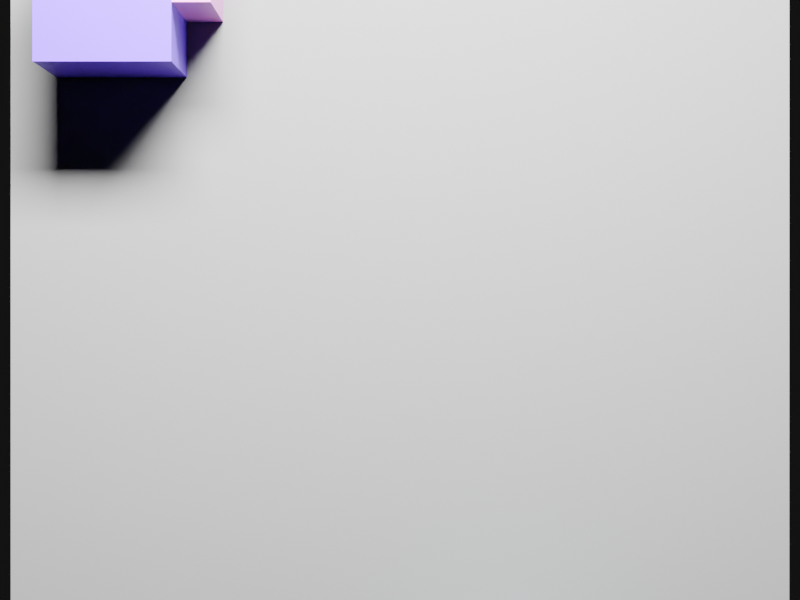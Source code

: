 # Source: Conveyer_v1.blend  (saved by Blender 5.0.119; exported with 4.5.12 LTS)
import bpy
from mathutils import Matrix  # noqa: F401  (used for matrix-valued properties, if any)

bpy.ops.wm.read_factory_settings(use_empty=True)
scene = bpy.context.scene
scene.name = 'Scene'

# ---- collections
col_collection = bpy.data.collections.new('Collection'); scene.collection.children.link(col_collection)

# ---- materials (node trees are filled in below, after node groups)
mat_conveyor_material = bpy.data.materials.new('Conveyor_Material')
mat_box_material_000 = bpy.data.materials.new('Box_Material_000')
mat_box_material_001 = bpy.data.materials.new('Box_Material_001')
mat_box_material_002 = bpy.data.materials.new('Box_Material_002')
mat_box_material_003 = bpy.data.materials.new('Box_Material_003')
mat_box_material_004 = bpy.data.materials.new('Box_Material_004')
mat_box_material_005 = bpy.data.materials.new('Box_Material_005')
mat_box_material_006 = bpy.data.materials.new('Box_Material_006')
mat_box_material_007 = bpy.data.materials.new('Box_Material_007')
mat_box_material_008 = bpy.data.materials.new('Box_Material_008')

# ---- material node trees
mat_conveyor_material.use_nodes = True; mat_conveyor_material.node_tree.nodes.clear()
_N = mat_conveyor_material.node_tree.nodes; _L = mat_conveyor_material.node_tree.links
n0 = _N.new('ShaderNodeBsdfPrincipled'); n0.name = 'Principled BSDF'; n0.location = (-200, 100)
n0.inputs[0].default_value = (0.2, 0.2, 0.2, 1.0)
n0.inputs[2].default_value = 0.7
n1 = _N.new('ShaderNodeOutputMaterial'); n1.name = 'Material Output'; n1.location = (200, 100)
_L.new(n0.outputs[0], n1.inputs[0])
n1.is_active_output = True
mat_box_material_000.use_nodes = True; mat_box_material_000.node_tree.nodes.clear()
_N = mat_box_material_000.node_tree.nodes; _L = mat_box_material_000.node_tree.links
n0 = _N.new('ShaderNodeBsdfPrincipled'); n0.name = 'Principled BSDF'; n0.location = (-200, 100)
n0.inputs[0].default_value = (0.8413, 0.1998, 0.7564, 1.0)
n0.inputs[1].default_value = 0.1
n0.inputs[2].default_value = 0.4
n1 = _N.new('ShaderNodeOutputMaterial'); n1.name = 'Material Output'; n1.location = (200, 100)
_L.new(n0.outputs[0], n1.inputs[0])
n1.is_active_output = True
mat_box_material_001.use_nodes = True; mat_box_material_001.node_tree.nodes.clear()
_N = mat_box_material_001.node_tree.nodes; _L = mat_box_material_001.node_tree.links
n0 = _N.new('ShaderNodeBsdfPrincipled'); n0.name = 'Principled BSDF'; n0.location = (-200, 100)
n0.inputs[0].default_value = (0.8715, 0.5404, 0.3016, 1.0)
n0.inputs[1].default_value = 0.1
n0.inputs[2].default_value = 0.4
n1 = _N.new('ShaderNodeOutputMaterial'); n1.name = 'Material Output'; n1.location = (200, 100)
_L.new(n0.outputs[0], n1.inputs[0])
n1.is_active_output = True
mat_box_material_002.use_nodes = True; mat_box_material_002.node_tree.nodes.clear()
_N = mat_box_material_002.node_tree.nodes; _L = mat_box_material_002.node_tree.links
n0 = _N.new('ShaderNodeBsdfPrincipled'); n0.name = 'Principled BSDF'; n0.location = (-200, 100)
n0.inputs[0].default_value = (0.0921, 0.3992, 0.6019, 1.0)
n0.inputs[1].default_value = 0.1
n0.inputs[2].default_value = 0.4
n1 = _N.new('ShaderNodeOutputMaterial'); n1.name = 'Material Output'; n1.location = (200, 100)
_L.new(n0.outputs[0], n1.inputs[0])
n1.is_active_output = True
mat_box_material_003.use_nodes = True; mat_box_material_003.node_tree.nodes.clear()
_N = mat_box_material_003.node_tree.nodes; _L = mat_box_material_003.node_tree.links
n0 = _N.new('ShaderNodeBsdfPrincipled'); n0.name = 'Principled BSDF'; n0.location = (-200, 100)
n0.inputs[0].default_value = (0.2267, 0.5247, 0.5874, 1.0)
n0.inputs[1].default_value = 0.1
n0.inputs[2].default_value = 0.4
n1 = _N.new('ShaderNodeOutputMaterial'); n1.name = 'Material Output'; n1.location = (200, 100)
_L.new(n0.outputs[0], n1.inputs[0])
n1.is_active_output = True
mat_box_material_004.use_nodes = True; mat_box_material_004.node_tree.nodes.clear()
_N = mat_box_material_004.node_tree.nodes; _L = mat_box_material_004.node_tree.links
n0 = _N.new('ShaderNodeBsdfPrincipled'); n0.name = 'Principled BSDF'; n0.location = (-200, 100)
n0.inputs[0].default_value = (0.5917, 0.1205, 0.07943, 1.0)
n0.inputs[1].default_value = 0.1
n0.inputs[2].default_value = 0.4
n1 = _N.new('ShaderNodeOutputMaterial'); n1.name = 'Material Output'; n1.location = (200, 100)
_L.new(n0.outputs[0], n1.inputs[0])
n1.is_active_output = True
mat_box_material_005.use_nodes = True; mat_box_material_005.node_tree.nodes.clear()
_N = mat_box_material_005.node_tree.nodes; _L = mat_box_material_005.node_tree.links
n0 = _N.new('ShaderNodeBsdfPrincipled'); n0.name = 'Principled BSDF'; n0.location = (-200, 100)
n0.inputs[0].default_value = (0.5982, 0.9241, 0.2591, 1.0)
n0.inputs[1].default_value = 0.1
n0.inputs[2].default_value = 0.4
n1 = _N.new('ShaderNodeOutputMaterial'); n1.name = 'Material Output'; n1.location = (200, 100)
_L.new(n0.outputs[0], n1.inputs[0])
n1.is_active_output = True
mat_box_material_006.use_nodes = True; mat_box_material_006.node_tree.nodes.clear()
_N = mat_box_material_006.node_tree.nodes; _L = mat_box_material_006.node_tree.links
n0 = _N.new('ShaderNodeBsdfPrincipled'); n0.name = 'Principled BSDF'; n0.location = (-200, 100)
n0.inputs[0].default_value = (0.1434, 0.519, 0.4144, 1.0)
n0.inputs[1].default_value = 0.1
n0.inputs[2].default_value = 0.4
n1 = _N.new('ShaderNodeOutputMaterial'); n1.name = 'Material Output'; n1.location = (200, 100)
_L.new(n0.outputs[0], n1.inputs[0])
n1.is_active_output = True
mat_box_material_007.use_nodes = True; mat_box_material_007.node_tree.nodes.clear()
_N = mat_box_material_007.node_tree.nodes; _L = mat_box_material_007.node_tree.links
n0 = _N.new('ShaderNodeBsdfPrincipled'); n0.name = 'Principled BSDF'; n0.location = (-200, 100)
n0.inputs[0].default_value = (0.1769, 0.002389, 0.864, 1.0)
n0.inputs[1].default_value = 0.1
n0.inputs[2].default_value = 0.4
n1 = _N.new('ShaderNodeOutputMaterial'); n1.name = 'Material Output'; n1.location = (200, 100)
_L.new(n0.outputs[0], n1.inputs[0])
n1.is_active_output = True
mat_box_material_008.use_nodes = True; mat_box_material_008.node_tree.nodes.clear()
_N = mat_box_material_008.node_tree.nodes; _L = mat_box_material_008.node_tree.links
n0 = _N.new('ShaderNodeBsdfPrincipled'); n0.name = 'Principled BSDF'; n0.location = (-200, 100)
n0.inputs[0].default_value = (0.5013, 0.8213, 0.1877, 1.0)
n0.inputs[1].default_value = 0.1
n0.inputs[2].default_value = 0.4
n1 = _N.new('ShaderNodeOutputMaterial'); n1.name = 'Material Output'; n1.location = (200, 100)
_L.new(n0.outputs[0], n1.inputs[0])
n1.is_active_output = True

# ---- world
world_world = bpy.data.worlds.new('World'); scene.world = world_world
world_world.use_nodes = True; world_world.node_tree.nodes.clear()
_N = world_world.node_tree.nodes; _L = world_world.node_tree.links
n0 = _N.new('ShaderNodeOutputWorld'); n0.name = 'World Output'; n0.location = (200, 100)
n1 = _N.new('ShaderNodeBackground'); n1.name = 'Background'; n1.location = (-200, 100)
n1.inputs[0].default_value = (0.05, 0.05, 0.05, 1.0)
n1.inputs[1].default_value = 0.2
_L.new(n1.outputs[0], n0.inputs[0])
n0.is_active_output = True
world_world.color = (0.05088, 0.05088, 0.05088)
world_world.sun_shadow_jitter_overblur = 0.0

# ---- cameras
cam_camera_010 = bpy.data.cameras.new('Camera.010')
cam_camera_010.lens = 87.0
cam_camera_010.lens_unit = 'FOV'

# ---- lights
light_area_018 = bpy.data.lights.new('Area.018', 'AREA')
light_area_018.energy = 100.0
light_area_018.shape = 'RECTANGLE'
light_area_018.size = 0.54
light_area_018.size_y = 0.2

# ---- meshes
me_cube_091 = bpy.data.meshes.new('Cube.091')
me_cube_091.from_pydata([(-1.0, -0.3, -0.01), (-1.0, -0.3, 0.01), (-1.0, 0.3, -0.01), (-1.0, 0.3, 0.01), (1.0, -0.3, -0.01), (1.0, -0.3, 0.01), (1.0, 0.3, -0.01), (1.0, 0.3, 0.01)], [], [(0, 1, 3, 2), (2, 3, 7, 6), (6, 7, 5, 4), (4, 5, 1, 0), (2, 6, 4, 0), (7, 3, 1, 5)])
_uv = me_cube_091.uv_layers.new(name='UVMap')
_uv.uv.foreach_set('vector', [0.375, 0.0, 0.625, 0.0, 0.625, 0.25, 0.375, 0.25, 0.375, 0.25, 0.625, 0.25, 0.625, 0.5, 0.375, 0.5, 0.375, 0.5, 0.625, 0.5, 0.625, 0.75, 0.375, 0.75, 0.375, 0.75, 0.625, 0.75, 0.625, 1.0, 0.375, 1.0, 0.125, 0.5, 0.375, 0.5, 0.375, 0.75, 0.125, 0.75, 0.625, 0.5, 0.875, 0.5, 0.875, 0.75, 0.625, 0.75])
me_cube_091.materials.append(mat_conveyor_material)
me_cube_091.update()
me_cube_092 = bpy.data.meshes.new('Cube.092')
me_cube_092.from_pydata([(-0.01427, -0.2362, 0.01), (-0.01427, -0.2362, 0.11), (-0.01427, -0.1362, 0.01), (-0.01427, -0.1362, 0.11), (0.08573, -0.2362, 0.01), (0.08573, -0.2362, 0.11), (0.08573, -0.1362, 0.01), (0.08573, -0.1362, 0.11)], [], [(0, 1, 3, 2), (2, 3, 7, 6), (6, 7, 5, 4), (4, 5, 1, 0), (2, 6, 4, 0), (7, 3, 1, 5)])
_uv = me_cube_092.uv_layers.new(name='UVMap')
_uv.uv.foreach_set('vector', [0.375, 0.0, 0.625, 0.0, 0.625, 0.25, 0.375, 0.25, 0.375, 0.25, 0.625, 0.25, 0.625, 0.5, 0.375, 0.5, 0.375, 0.5, 0.625, 0.5, 0.625, 0.75, 0.375, 0.75, 0.375, 0.75, 0.625, 0.75, 0.625, 1.0, 0.375, 1.0, 0.125, 0.5, 0.375, 0.5, 0.375, 0.75, 0.125, 0.75, 0.625, 0.5, 0.875, 0.5, 0.875, 0.75, 0.625, 0.75])
me_cube_092.materials.append(mat_box_material_000)
me_cube_092.update()
me_cube_093 = bpy.data.meshes.new('Cube.093')
me_cube_093.from_pydata([(-0.3573, -0.03113, 0.0101), (-0.3573, -0.03113, 0.1101), (-0.3573, 0.06887, 0.0101), (-0.3573, 0.06887, 0.1101), (-0.2573, -0.03113, 0.0101), (-0.2573, -0.03113, 0.1101), (-0.2573, 0.06887, 0.0101), (-0.2573, 0.06887, 0.1101)], [], [(0, 1, 3, 2), (2, 3, 7, 6), (6, 7, 5, 4), (4, 5, 1, 0), (2, 6, 4, 0), (7, 3, 1, 5)])
_uv = me_cube_093.uv_layers.new(name='UVMap')
_uv.uv.foreach_set('vector', [0.375, 0.0, 0.625, 0.0, 0.625, 0.25, 0.375, 0.25, 0.375, 0.25, 0.625, 0.25, 0.625, 0.5, 0.375, 0.5, 0.375, 0.5, 0.625, 0.5, 0.625, 0.75, 0.375, 0.75, 0.375, 0.75, 0.625, 0.75, 0.625, 1.0, 0.375, 1.0, 0.125, 0.5, 0.375, 0.5, 0.375, 0.75, 0.125, 0.75, 0.625, 0.5, 0.875, 0.5, 0.875, 0.75, 0.625, 0.75])
me_cube_093.materials.append(mat_box_material_001)
me_cube_093.update()
me_cube_094 = bpy.data.meshes.new('Cube.094')
me_cube_094.from_pydata([(-0.1855, -0.142, 0.0102), (-0.1855, -0.142, 0.1102), (-0.1855, -0.04195, 0.0102), (-0.1855, -0.04195, 0.1102), (-0.08552, -0.142, 0.0102), (-0.08552, -0.142, 0.1102), (-0.08552, -0.04195, 0.0102), (-0.08552, -0.04195, 0.1102)], [], [(0, 1, 3, 2), (2, 3, 7, 6), (6, 7, 5, 4), (4, 5, 1, 0), (2, 6, 4, 0), (7, 3, 1, 5)])
_uv = me_cube_094.uv_layers.new(name='UVMap')
_uv.uv.foreach_set('vector', [0.375, 0.0, 0.625, 0.0, 0.625, 0.25, 0.375, 0.25, 0.375, 0.25, 0.625, 0.25, 0.625, 0.5, 0.375, 0.5, 0.375, 0.5, 0.625, 0.5, 0.625, 0.75, 0.375, 0.75, 0.375, 0.75, 0.625, 0.75, 0.625, 1.0, 0.375, 1.0, 0.125, 0.5, 0.375, 0.5, 0.375, 0.75, 0.125, 0.75, 0.625, 0.5, 0.875, 0.5, 0.875, 0.75, 0.625, 0.75])
me_cube_094.materials.append(mat_box_material_002)
me_cube_094.update()
me_cube_095 = bpy.data.meshes.new('Cube.095')
me_cube_095.from_pydata([(0.5908, 0.03094, 0.0103), (0.5908, 0.03094, 0.1103), (0.5908, 0.1309, 0.0103), (0.5908, 0.1309, 0.1103), (0.6908, 0.03094, 0.0103), (0.6908, 0.03094, 0.1103), (0.6908, 0.1309, 0.0103), (0.6908, 0.1309, 0.1103)], [], [(0, 1, 3, 2), (2, 3, 7, 6), (6, 7, 5, 4), (4, 5, 1, 0), (2, 6, 4, 0), (7, 3, 1, 5)])
_uv = me_cube_095.uv_layers.new(name='UVMap')
_uv.uv.foreach_set('vector', [0.375, 0.0, 0.625, 0.0, 0.625, 0.25, 0.375, 0.25, 0.375, 0.25, 0.625, 0.25, 0.625, 0.5, 0.375, 0.5, 0.375, 0.5, 0.625, 0.5, 0.625, 0.75, 0.375, 0.75, 0.375, 0.75, 0.625, 0.75, 0.625, 1.0, 0.375, 1.0, 0.125, 0.5, 0.375, 0.5, 0.375, 0.75, 0.125, 0.75, 0.625, 0.5, 0.875, 0.5, 0.875, 0.75, 0.625, 0.75])
me_cube_095.materials.append(mat_box_material_003)
me_cube_095.update()
me_cube_096 = bpy.data.meshes.new('Cube.096')
me_cube_096.from_pydata([(-0.7737, -0.1372, 0.0104), (-0.7737, -0.1372, 0.1104), (-0.7737, -0.03721, 0.0104), (-0.7737, -0.03721, 0.1104), (-0.6737, -0.1372, 0.0104), (-0.6737, -0.1372, 0.1104), (-0.6737, -0.03721, 0.0104), (-0.6737, -0.03721, 0.1104)], [], [(0, 1, 3, 2), (2, 3, 7, 6), (6, 7, 5, 4), (4, 5, 1, 0), (2, 6, 4, 0), (7, 3, 1, 5)])
_uv = me_cube_096.uv_layers.new(name='UVMap')
_uv.uv.foreach_set('vector', [0.375, 0.0, 0.625, 0.0, 0.625, 0.25, 0.375, 0.25, 0.375, 0.25, 0.625, 0.25, 0.625, 0.5, 0.375, 0.5, 0.375, 0.5, 0.625, 0.5, 0.625, 0.75, 0.375, 0.75, 0.375, 0.75, 0.625, 0.75, 0.625, 1.0, 0.375, 1.0, 0.125, 0.5, 0.375, 0.5, 0.375, 0.75, 0.125, 0.75, 0.625, 0.5, 0.875, 0.5, 0.875, 0.75, 0.625, 0.75])
me_cube_096.materials.append(mat_box_material_004)
me_cube_096.update()
me_cube_097 = bpy.data.meshes.new('Cube.097')
me_cube_097.from_pydata([(-0.656, 0.03961, 0.0105), (-0.656, 0.03961, 0.1105), (-0.656, 0.1396, 0.0105), (-0.656, 0.1396, 0.1105), (-0.556, 0.03961, 0.0105), (-0.556, 0.03961, 0.1105), (-0.556, 0.1396, 0.0105), (-0.556, 0.1396, 0.1105)], [], [(0, 1, 3, 2), (2, 3, 7, 6), (6, 7, 5, 4), (4, 5, 1, 0), (2, 6, 4, 0), (7, 3, 1, 5)])
_uv = me_cube_097.uv_layers.new(name='UVMap')
_uv.uv.foreach_set('vector', [0.375, 0.0, 0.625, 0.0, 0.625, 0.25, 0.375, 0.25, 0.375, 0.25, 0.625, 0.25, 0.625, 0.5, 0.375, 0.5, 0.375, 0.5, 0.625, 0.5, 0.625, 0.75, 0.375, 0.75, 0.375, 0.75, 0.625, 0.75, 0.625, 1.0, 0.375, 1.0, 0.125, 0.5, 0.375, 0.5, 0.375, 0.75, 0.125, 0.75, 0.625, 0.5, 0.875, 0.5, 0.875, 0.75, 0.625, 0.75])
me_cube_097.materials.append(mat_box_material_005)
me_cube_097.update()
me_cube_098 = bpy.data.meshes.new('Cube.098')
me_cube_098.from_pydata([(0.8261, 0.1678, 0.0106), (0.8261, 0.1678, 0.1106), (0.8261, 0.2678, 0.0106), (0.8261, 0.2678, 0.1106), (0.9261, 0.1678, 0.0106), (0.9261, 0.1678, 0.1106), (0.9261, 0.2678, 0.0106), (0.9261, 0.2678, 0.1106)], [], [(0, 1, 3, 2), (2, 3, 7, 6), (6, 7, 5, 4), (4, 5, 1, 0), (2, 6, 4, 0), (7, 3, 1, 5)])
_uv = me_cube_098.uv_layers.new(name='UVMap')
_uv.uv.foreach_set('vector', [0.375, 0.0, 0.625, 0.0, 0.625, 0.25, 0.375, 0.25, 0.375, 0.25, 0.625, 0.25, 0.625, 0.5, 0.375, 0.5, 0.375, 0.5, 0.625, 0.5, 0.625, 0.75, 0.375, 0.75, 0.375, 0.75, 0.625, 0.75, 0.625, 1.0, 0.375, 1.0, 0.125, 0.5, 0.375, 0.5, 0.375, 0.75, 0.125, 0.75, 0.625, 0.5, 0.875, 0.5, 0.875, 0.75, 0.625, 0.75])
me_cube_098.materials.append(mat_box_material_006)
me_cube_098.update()
me_cube_099 = bpy.data.meshes.new('Cube.099')
me_cube_099.from_pydata([(0.02855, -0.2643, 0.0107), (0.02855, -0.2643, 0.1107), (0.02855, -0.1643, 0.0107), (0.02855, -0.1643, 0.1107), (0.1285, -0.2643, 0.0107), (0.1285, -0.2643, 0.1107), (0.1285, -0.1643, 0.0107), (0.1285, -0.1643, 0.1107)], [], [(0, 1, 3, 2), (2, 3, 7, 6), (6, 7, 5, 4), (4, 5, 1, 0), (2, 6, 4, 0), (7, 3, 1, 5)])
_uv = me_cube_099.uv_layers.new(name='UVMap')
_uv.uv.foreach_set('vector', [0.375, 0.0, 0.625, 0.0, 0.625, 0.25, 0.375, 0.25, 0.375, 0.25, 0.625, 0.25, 0.625, 0.5, 0.375, 0.5, 0.375, 0.5, 0.625, 0.5, 0.625, 0.75, 0.375, 0.75, 0.375, 0.75, 0.625, 0.75, 0.625, 1.0, 0.375, 1.0, 0.125, 0.5, 0.375, 0.5, 0.375, 0.75, 0.125, 0.75, 0.625, 0.5, 0.875, 0.5, 0.875, 0.75, 0.625, 0.75])
me_cube_099.materials.append(mat_box_material_007)
me_cube_099.update()
me_cube_100 = bpy.data.meshes.new('Cube.100')
me_cube_100.from_pydata([(-0.4499, -0.2649, 0.0108), (-0.4499, -0.2649, 0.1108), (-0.4499, -0.1649, 0.0108), (-0.4499, -0.1649, 0.1108), (-0.3499, -0.2649, 0.0108), (-0.3499, -0.2649, 0.1108), (-0.3499, -0.1649, 0.0108), (-0.3499, -0.1649, 0.1108)], [], [(0, 1, 3, 2), (2, 3, 7, 6), (6, 7, 5, 4), (4, 5, 1, 0), (2, 6, 4, 0), (7, 3, 1, 5)])
_uv = me_cube_100.uv_layers.new(name='UVMap')
_uv.uv.foreach_set('vector', [0.375, 0.0, 0.625, 0.0, 0.625, 0.25, 0.375, 0.25, 0.375, 0.25, 0.625, 0.25, 0.625, 0.5, 0.375, 0.5, 0.375, 0.5, 0.625, 0.5, 0.625, 0.75, 0.375, 0.75, 0.375, 0.75, 0.625, 0.75, 0.625, 1.0, 0.375, 1.0, 0.125, 0.5, 0.375, 0.5, 0.375, 0.75, 0.125, 0.75, 0.625, 0.5, 0.875, 0.5, 0.875, 0.75, 0.625, 0.75])
me_cube_100.materials.append(mat_box_material_008)
me_cube_100.update()

# ---- objects
ob_conveyor_belt = bpy.data.objects.new('Conveyor_Belt', me_cube_091)
ob_box_000 = bpy.data.objects.new('Box_000', me_cube_092)
ob_box_001 = bpy.data.objects.new('Box_001', me_cube_093)
ob_box_002 = bpy.data.objects.new('Box_002', me_cube_094)
ob_box_003 = bpy.data.objects.new('Box_003', me_cube_095)
ob_box_004 = bpy.data.objects.new('Box_004', me_cube_096)
ob_box_005 = bpy.data.objects.new('Box_005', me_cube_097)
ob_box_006 = bpy.data.objects.new('Box_006', me_cube_098)
ob_box_007 = bpy.data.objects.new('Box_007', me_cube_099)
ob_box_008 = bpy.data.objects.new('Box_008', me_cube_100)
ob_conveyor_camera = bpy.data.objects.new('Conveyor_Camera', cam_camera_010)
ob_camera_target = bpy.data.objects.new('Camera_Target', None)
ob_light_strip = bpy.data.objects.new('Light_Strip', light_area_018)
ob_light_target = bpy.data.objects.new('Light_Target', None)

# ---- transforms, parenting, visibility, modifiers, constraints
ob_conveyor_belt.location = (-0.3, 0.0, 0.0)
ob_box_000.parent = ob_conveyor_belt
ob_box_000.location = (0.0, 0.0, 0.0)
ob_box_001.parent = ob_conveyor_belt
ob_box_001.location = (0.0, 0.0, 0.0)
ob_box_002.parent = ob_conveyor_belt
ob_box_002.location = (0.0, 0.0, 0.0)
ob_box_003.parent = ob_conveyor_belt
ob_box_003.location = (0.0, 0.0, 0.0)
ob_box_004.parent = ob_conveyor_belt
ob_box_004.location = (0.0, 0.0, 0.0)
ob_box_005.parent = ob_conveyor_belt
ob_box_005.location = (0.0, 0.0, 0.0)
ob_box_006.parent = ob_conveyor_belt
ob_box_006.location = (0.0, 0.0, 0.0)
ob_box_007.parent = ob_conveyor_belt
ob_box_007.location = (0.0, 0.0, 0.0)
ob_box_008.parent = ob_conveyor_belt
ob_box_008.location = (0.0, 0.0, 0.0)
ob_conveyor_camera.location = (0.0, 0.0, 1.5)
_c = ob_conveyor_camera.constraints.new('TRACK_TO'); _c.name = 'Track To'
_c.target = ob_camera_target
_c.up_axis = 'UP_X'
ob_camera_target.location = (0.0, 0.0, 0.05)
ob_light_strip.location = (-0.7071, 0.0, 0.7071)
_c = ob_light_strip.constraints.new('TRACK_TO'); _c.name = 'Track To'
_c.target = ob_light_target
ob_light_target.location = (0.0, 0.0, 0.05)
ob_light_target.hide_render = True

# ---- collection membership
col_collection.objects.link(ob_conveyor_belt)
col_collection.objects.link(ob_box_000)
col_collection.objects.link(ob_box_001)
col_collection.objects.link(ob_box_002)
col_collection.objects.link(ob_box_003)
col_collection.objects.link(ob_box_004)
col_collection.objects.link(ob_box_005)
col_collection.objects.link(ob_box_006)
col_collection.objects.link(ob_box_007)
col_collection.objects.link(ob_box_008)
col_collection.objects.link(ob_conveyor_camera)
col_collection.objects.link(ob_camera_target)
col_collection.objects.link(ob_light_strip)
col_collection.objects.link(ob_light_target)

# ---- scene / render settings (as saved in the file)
scene.camera = ob_conveyor_camera
scene.frame_start = 1; scene.frame_end = 100; scene.frame_set(36)
scene.render.engine = 'CYCLES'
scene.render.image_settings.color_mode = 'RGB'
scene.render.resolution_x = 640
scene.render.resolution_y = 480
scene.render.bake_bias = 0.0
scene.render.bake_samples = 0
scene.cycles.samples = 64
scene.cycles.sampling_pattern = 'TABULATED_SOBOL'
scene.eevee.use_volume_custom_range = False
bpy.context.view_layer.update()
